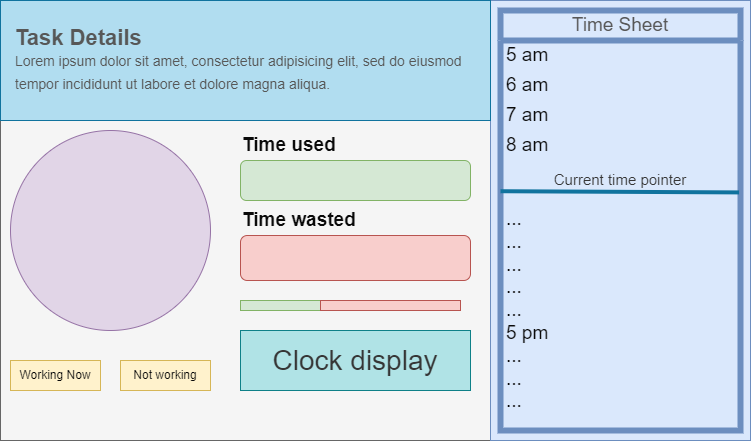

The diagram above was exported from draw.io. Its source (the exported page's mxGraphModel, read from the mxfile embedded in the PNG):
<mxGraphModel dx="746" dy="427" grid="1" gridSize="10" guides="1" tooltips="1" connect="1" arrows="1" fold="1" page="1" pageScale="1" pageWidth="850" pageHeight="1100" math="0" shadow="0">
  <root>
    <mxCell id="0" />
    <mxCell id="1" parent="0" />
    <mxCell id="3" value="" style="rounded=0;whiteSpace=wrap;html=1;fillColor=#f5f5f5;fontColor=#333333;strokeColor=#666666;" vertex="1" parent="1">
      <mxGeometry y="80" width="750" height="440" as="geometry" />
    </mxCell>
    <mxCell id="4" value="" style="rounded=0;whiteSpace=wrap;html=1;fillColor=#dae8fc;strokeColor=#6c8ebf;" vertex="1" parent="1">
      <mxGeometry x="490" y="80" width="260" height="440" as="geometry" />
    </mxCell>
    <mxCell id="5" value="" style="rounded=0;whiteSpace=wrap;html=1;fillColor=#b1ddf0;strokeColor=#10739e;" vertex="1" parent="1">
      <mxGeometry y="80" width="490" height="120" as="geometry" />
    </mxCell>
    <mxCell id="6" value="" style="ellipse;whiteSpace=wrap;html=1;aspect=fixed;fillColor=#e1d5e7;strokeColor=#9673a6;" vertex="1" parent="1">
      <mxGeometry x="10" y="210" width="200" height="200" as="geometry" />
    </mxCell>
    <mxCell id="7" value="&lt;font style=&quot;font-size: 28px;&quot; color=&quot;#363636&quot;&gt;Clock display&lt;/font&gt;" style="rounded=0;whiteSpace=wrap;html=1;fillColor=#b0e3e6;strokeColor=#0e8088;align=center;" vertex="1" parent="1">
      <mxGeometry x="240" y="410" width="230" height="60" as="geometry" />
    </mxCell>
    <mxCell id="8" value="" style="rounded=0;whiteSpace=wrap;html=1;fillColor=#d5e8d4;strokeColor=#82b366;" vertex="1" parent="1">
      <mxGeometry x="240" y="380" width="80" height="10" as="geometry" />
    </mxCell>
    <mxCell id="9" value="&lt;font color=&quot;#0a0a0a&quot;&gt;Working Now&lt;/font&gt;" style="rounded=0;whiteSpace=wrap;html=1;fillColor=#fff2cc;strokeColor=#d6b656;" vertex="1" parent="1">
      <mxGeometry x="10" y="440" width="90" height="30" as="geometry" />
    </mxCell>
    <mxCell id="10" value="&lt;font color=&quot;#0a0a0a&quot;&gt;Not working&lt;/font&gt;" style="rounded=0;whiteSpace=wrap;html=1;fillColor=#fff2cc;strokeColor=#d6b656;" vertex="1" parent="1">
      <mxGeometry x="120" y="440" width="90" height="30" as="geometry" />
    </mxCell>
    <mxCell id="11" value="" style="rounded=1;whiteSpace=wrap;html=1;fillColor=#d5e8d4;strokeColor=#82b366;" vertex="1" parent="1">
      <mxGeometry x="240" y="240" width="230" height="40" as="geometry" />
    </mxCell>
    <mxCell id="12" value="" style="rounded=1;whiteSpace=wrap;html=1;fillColor=#f8cecc;strokeColor=#b85450;" vertex="1" parent="1">
      <mxGeometry x="240" y="315" width="230" height="45" as="geometry" />
    </mxCell>
    <mxCell id="13" value="&lt;b&gt;&lt;font style=&quot;font-size: 19px;&quot;&gt;Time used&lt;/font&gt;&lt;/b&gt;" style="text;html=1;strokeColor=none;fillColor=none;align=left;verticalAlign=middle;whiteSpace=wrap;rounded=0;fontColor=#0A0A0A;strokeWidth=6;" vertex="1" parent="1">
      <mxGeometry x="240" y="210" width="130" height="30" as="geometry" />
    </mxCell>
    <mxCell id="14" value="&lt;b&gt;&lt;font style=&quot;font-size: 19px;&quot;&gt;Time wasted&lt;br&gt;&lt;/font&gt;&lt;/b&gt;" style="text;html=1;strokeColor=none;fillColor=none;align=left;verticalAlign=middle;whiteSpace=wrap;rounded=0;fontColor=#0A0A0A;strokeWidth=6;" vertex="1" parent="1">
      <mxGeometry x="240" y="285" width="130" height="30" as="geometry" />
    </mxCell>
    <mxCell id="15" value="&lt;font color=&quot;#575757&quot;&gt;Time Sheet&lt;/font&gt;" style="swimlane;fontStyle=0;childLayout=stackLayout;horizontal=1;startSize=30;horizontalStack=0;resizeParent=1;resizeParentMax=0;resizeLast=0;collapsible=1;marginBottom=0;whiteSpace=wrap;html=1;strokeWidth=6;fontSize=19;fillColor=#dae8fc;strokeColor=#6c8ebf;" vertex="1" parent="1">
      <mxGeometry x="500" y="90" width="240" height="420" as="geometry" />
    </mxCell>
    <mxCell id="16" value="5 am" style="text;strokeColor=none;fillColor=none;align=left;verticalAlign=middle;spacingLeft=4;spacingRight=4;overflow=hidden;points=[[0,0.5],[1,0.5]];portConstraint=eastwest;rotatable=0;whiteSpace=wrap;html=1;strokeWidth=6;fontSize=19;fontColor=#0A0A0A;" vertex="1" parent="15">
      <mxGeometry y="30" width="240" height="30" as="geometry" />
    </mxCell>
    <mxCell id="17" value="6 am" style="text;strokeColor=none;fillColor=none;align=left;verticalAlign=middle;spacingLeft=4;spacingRight=4;overflow=hidden;points=[[0,0.5],[1,0.5]];portConstraint=eastwest;rotatable=0;whiteSpace=wrap;html=1;strokeWidth=6;fontSize=19;fontColor=#0A0A0A;" vertex="1" parent="15">
      <mxGeometry y="60" width="240" height="30" as="geometry" />
    </mxCell>
    <mxCell id="18" value="7 am" style="text;strokeColor=none;fillColor=none;align=left;verticalAlign=middle;spacingLeft=4;spacingRight=4;overflow=hidden;points=[[0,0.5],[1,0.5]];portConstraint=eastwest;rotatable=0;whiteSpace=wrap;html=1;strokeWidth=6;fontSize=19;fontColor=#0A0A0A;" vertex="1" parent="15">
      <mxGeometry y="90" width="240" height="30" as="geometry" />
    </mxCell>
    <mxCell id="23" value="8 am" style="text;strokeColor=none;fillColor=none;align=left;verticalAlign=middle;spacingLeft=4;spacingRight=4;overflow=hidden;points=[[0,0.5],[1,0.5]];portConstraint=eastwest;rotatable=0;whiteSpace=wrap;html=1;strokeWidth=6;fontSize=19;fontColor=#0A0A0A;" vertex="1" parent="15">
      <mxGeometry y="120" width="240" height="30" as="geometry" />
    </mxCell>
    <mxCell id="28" value="&lt;font style=&quot;font-size: 15px;&quot;&gt;Current time pointer&lt;/font&gt;" style="text;html=1;strokeColor=none;fillColor=none;align=center;verticalAlign=middle;whiteSpace=wrap;rounded=0;strokeWidth=6;fontSize=28;fontColor=#363636;" vertex="1" parent="15">
      <mxGeometry y="150" width="240" height="30" as="geometry" />
    </mxCell>
    <mxCell id="24" value="...&lt;br&gt;...&lt;br&gt;...&lt;br&gt;...&lt;br&gt;...&lt;br&gt;5 pm&lt;br&gt;...&lt;br&gt;...&lt;br&gt;..." style="text;strokeColor=none;fillColor=none;align=left;verticalAlign=middle;spacingLeft=4;spacingRight=4;overflow=hidden;points=[[0,0.5],[1,0.5]];portConstraint=eastwest;rotatable=0;whiteSpace=wrap;html=1;strokeWidth=6;fontSize=19;fontColor=#0A0A0A;" vertex="1" parent="15">
      <mxGeometry y="180" width="240" height="240" as="geometry" />
    </mxCell>
    <mxCell id="27" value="" style="endArrow=none;html=1;fontSize=28;fontColor=#363636;entryX=0.994;entryY=0.008;entryDx=0;entryDy=0;entryPerimeter=0;exitX=0;exitY=0.003;exitDx=0;exitDy=0;exitPerimeter=0;fillColor=#b1ddf0;strokeColor=#10739e;strokeWidth=4;" edge="1" parent="15" source="24" target="24">
      <mxGeometry width="50" height="50" relative="1" as="geometry">
        <mxPoint x="-160" y="230" as="sourcePoint" />
        <mxPoint x="-110" y="180" as="targetPoint" />
      </mxGeometry>
    </mxCell>
    <mxCell id="25" value="" style="rounded=0;whiteSpace=wrap;html=1;fillColor=#f8cecc;strokeColor=#b85450;" vertex="1" parent="1">
      <mxGeometry x="320" y="380" width="140" height="10" as="geometry" />
    </mxCell>
    <mxCell id="26" value="&lt;h1 style=&quot;line-height: 40%;&quot;&gt;&lt;span style=&quot;background-color: initial;&quot;&gt;&lt;font style=&quot;font-size: 22px;&quot;&gt;Task Details&lt;/font&gt;&lt;br&gt;&lt;/span&gt;&lt;span style=&quot;background-color: initial; font-weight: normal;&quot;&gt;&lt;font style=&quot;font-size: 14px;&quot;&gt;Lorem ipsum dolor sit amet, consectetur adipisicing elit, sed do eiusmod tempor incididunt ut labore et dolore magna aliqua.&lt;/font&gt;&lt;/span&gt;&lt;br&gt;&lt;/h1&gt;" style="text;html=1;strokeColor=none;fillColor=none;spacing=5;spacingTop=-20;whiteSpace=wrap;overflow=hidden;rounded=0;strokeWidth=6;fontSize=19;fontColor=#575757;" vertex="1" parent="1">
      <mxGeometry x="10" y="90" width="470" height="100" as="geometry" />
    </mxCell>
  </root>
</mxGraphModel>